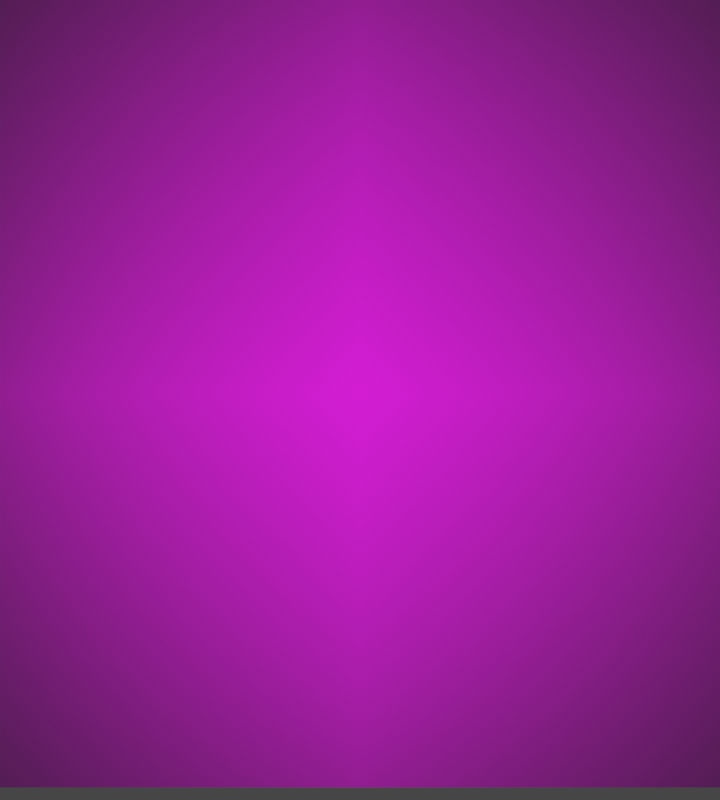 # Source: 3D_.blend  (saved by Blender 2.93.20; exported with 4.5.12 LTS)
import bpy
from mathutils import Matrix  # noqa: F401  (used for matrix-valued properties, if any)

bpy.ops.wm.read_factory_settings(use_empty=True)
scene = bpy.context.scene
scene.name = 'Scene'

# ---- collections
col_collection = bpy.data.collections.new('Collection'); scene.collection.children.link(col_collection)

# ---- images (referenced by path relative to the original .blend; pixels are not part of the script)
import os
ASSET_DIR = os.environ.get("B2B_ASSET_DIR", "")  # directory of the original .blend (textures are referenced by path, not embedded)
HERE = os.path.dirname(os.path.abspath(__file__))  # packed textures are extracted next to this script under _unpacked/

def load_image(name, relpath, width, height, colorspace="sRGB"):
    """Load a texture the original file referenced (path relative to the .blend, or extracted next to this script)."""
    p = next((c for c in (os.path.join(HERE, relpath), os.path.join(ASSET_DIR, relpath)) if relpath and os.path.exists(c)), "")
    if p:
        img = bpy.data.images.load(p, check_existing=True)
        img.name = name
    else:  # same state as the original file: an image datablock whose file is absent (Cycles renders it pink)
        img = bpy.data.images.new(name, width, height)
        img.source = "FILE"
        img.filepath = "//" + (relpath or name)
    img.colorspace_settings.name = colorspace
    return img
img_res_png = load_image('res.png', 'res.png', 1024, 1024, 'sRGB')
img_png = load_image('专题图.png', '专题图.png', 1024, 1024, 'sRGB')

# ---- materials (node trees are filled in below, after node groups)
mat_001 = bpy.data.materials.new('材质.001')
mat_001.displacement_method = 'DISPLACEMENT'
mat_001.preview_render_type = 'FLAT'

# ---- material node trees
mat_001.use_nodes = True; mat_001.node_tree.nodes.clear()
_N = mat_001.node_tree.nodes; _L = mat_001.node_tree.links
n0 = _N.new('ShaderNodeOutputMaterial'); n0.name = 'Material Output'; n0.location = (583, 826)
n1 = _N.new('ShaderNodeTexImage'); n1.name = '图像纹理'; n1.location = (110, 518)
n1.image = img_res_png
n1.extension = 'EXTEND'
n2 = _N.new('ShaderNodeBsdfPrincipled'); n2.name = 'Principled BSDF.001'; n2.location = (100, 1180)
n2.distribution = 'GGX'
n2.subsurface_method = 'BURLEY'
n2.inputs[2].default_value = 1.0
n2.inputs[3].default_value = 1.45
n2.inputs[15].default_value = 0.01
n2.inputs[27].default_value = (0.0, 0.0, 0.0, 1.0)
n2.inputs[28].default_value = 1.0
n3 = _N.new('ShaderNodeDisplacement'); n3.name = '置换'; n3.location = (391, 702)
n3.inputs[2].default_value = 0.4
n4 = _N.new('ShaderNodeTexImage'); n4.name = '图像纹理.001'; n4.location = (-192, 949)
n4.image = img_png
n4.extension = 'CLIP'
_L.new(n3.outputs[0], n0.inputs[2])
_L.new(n2.outputs[0], n0.inputs[0])
_L.new(n1.outputs[0], n3.inputs[0])
_L.new(n4.outputs[0], n2.inputs[0])
n0.is_active_output = True

# ---- world
world_world = bpy.data.worlds.new('World'); scene.world = world_world
world_world.use_nodes = True; world_world.node_tree.nodes.clear()
_N = world_world.node_tree.nodes; _L = world_world.node_tree.links
n0 = _N.new('ShaderNodeOutputWorld'); n0.name = 'World Output'; n0.location = (300, 300)
n1 = _N.new('ShaderNodeBackground'); n1.name = 'Background'; n1.location = (10, 300)
n1.inputs[0].default_value = (0.05088, 0.05088, 0.05088, 1.0)
_L.new(n1.outputs[0], n0.inputs[0])
n0.is_active_output = True
world_world.color = (0.05088, 0.05088, 0.05088)
world_world.use_sun_shadow = False
world_world.sun_shadow_jitter_overblur = 0.0

# ---- cameras
cam_002 = bpy.data.cameras.new('相机.002')
cam_002.type = 'ORTHO'
cam_002.ortho_scale = 2.37
cam_003 = bpy.data.cameras.new('相机.003')
cam_003.type = 'ORTHO'
cam_003.ortho_scale = 2.36

# ---- lights
light_light = bpy.data.lights.new('Light', 'SUN')
light_light.transmission_factor = 0.0
light_light.angle = 0.1993
light_light.energy = 5.0
light_light.shadow_soft_size = 0.1
light_light.shadow_cascade_max_distance = 1000.0

# ---- meshes
me_x = bpy.data.meshes.new('平面')
me_x.from_pydata([(-1.0, -1.0, 0.0), (1.0, -1.0, 0.0), (-1.0, 1.0, 0.0), (1.0, 1.0, 0.0)], [], [(0, 1, 3, 2)])
_uv = me_x.uv_layers.new(name='UV 贴图')
_uv.uv.foreach_set('vector', [0.0, 0.0, 1.0, 0.0, 1.0, 1.0, 0.0, 1.0])
me_x.materials.append(mat_001)
me_x.use_remesh_fix_poles = True
me_x.use_remesh_preserve_attributes = False
me_x.use_mirror_vertex_groups = False
me_x.update()

# ---- objects
ob_x = bpy.data.objects.new('平面', me_x)
ob_light = bpy.data.objects.new('Light', light_light)
ob_001 = bpy.data.objects.new('相机.001', cam_002)
ob_002 = bpy.data.objects.new('相机.002', cam_003)

# ---- transforms, parenting, visibility, modifiers, constraints
ob_x.location = (0.0, 0.0, 0.0)
ob_x.scale = (1.063, 1.181, 1.0)
ob_x.lock_scale = (False, False, True)
ob_x.lineart.crease_threshold = 0.0
ob_x.cycles.use_adaptive_subdivision = True
_m = ob_x.modifiers.new('细分', 'SUBSURF')
_m.uv_smooth = 'PRESERVE_CORNERS'
_m.subdivision_type = 'SIMPLE'
_m.levels = 6
ob_light.location = (4.076, 1.005, 5.904)
ob_light.rotation_euler = (0.0, 0.7854, 2.356)
ob_light.lock_rotations_4d = False
ob_light.empty_display_type = 'ARROWS'
ob_light.color = (0.0, 0.0, 0.0, 0.0)
ob_light.lineart.crease_threshold = 0.0
ob_001.location = (0.0, 0.0, 5.0)
ob_001.lineart.crease_threshold = 0.0
ob_002.location = (0.0, -0.82, 4.45)
ob_002.rotation_euler = (0.1745, 0.0, 0.0)
ob_002.lineart.crease_threshold = 0.0

# ---- collection membership
col_collection.objects.link(ob_x)
col_collection.objects.link(ob_light)
col_collection.objects.link(ob_001)
col_collection.objects.link(ob_002)

# ---- scene / render settings (as saved in the file)
scene.camera = ob_002
scene.frame_start = 1; scene.frame_end = 250; scene.frame_set(0)
scene.render.engine = 'CYCLES'
scene.render.resolution_x = 10629
scene.render.resolution_y = 11811
scene.render.resolution_percentage = 20
scene.cycles.feature_set = 'EXPERIMENTAL'
scene.cycles.samples = 32
scene.cycles.sampling_pattern = 'TABULATED_SOBOL'
scene.cycles.use_light_tree = False
scene.cycles.caustics_reflective = False
scene.cycles.caustics_refractive = False
scene.cycles.max_bounces = 6
scene.cycles.debug_use_hair_bvh = False
scene.view_settings.view_transform = 'Filmic'
bpy.context.view_layer.update()
